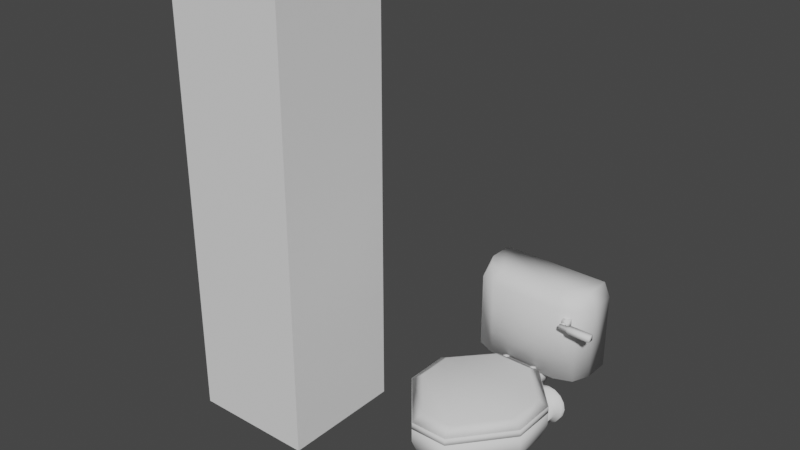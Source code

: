 # Source: toilet.blend  (saved by Blender 3.2.14; exported with 4.5.12 LTS)
import bpy
from mathutils import Matrix  # noqa: F401  (used for matrix-valued properties, if any)

bpy.ops.wm.read_factory_settings(use_empty=True)
scene = bpy.context.scene
scene.name = 'Scene'

# ---- collections
col_collection = bpy.data.collections.new('Collection'); scene.collection.children.link(col_collection)

# ---- world
world_world = bpy.data.worlds.new('World'); scene.world = world_world
world_world.use_nodes = True; world_world.node_tree.nodes.clear()
_N = world_world.node_tree.nodes; _L = world_world.node_tree.links
n0 = _N.new('ShaderNodeOutputWorld'); n0.name = 'World Output'; n0.location = (300, 300)
n1 = _N.new('ShaderNodeBackground'); n1.name = 'Background'; n1.location = (10, 300)
n1.inputs[0].default_value = (0.05088, 0.05088, 0.05088, 1.0)
_L.new(n1.outputs[0], n0.inputs[0])
n0.is_active_output = True
world_world.color = (0.05088, 0.05088, 0.05088)
world_world.use_sun_shadow = False
world_world.sun_shadow_jitter_overblur = 0.0

# ---- meshes
me_cube_001 = bpy.data.meshes.new('Cube.001')
me_cube_001.from_pydata([(-0.6876, -1.081, 0.003187), (-0.6876, 1.081, 0.003187), (0.6876, -1.081, 0.003187), (0.6876, 1.081, 0.003187), (-0.4906, -0.7715, 0.4433), (-0.4906, 0.7715, 0.4433), (0.4906, 0.7715, 0.4433), (0.4906, -0.7715, 0.4433), (-0.1523, -0.7895, 1.215), (-0.6924, -0.2014, 1.215), (-0.3948, -0.6208, 0.8412), (-0.6924, 0.2492, 1.215), (-0.1523, 0.6869, 1.215), (-0.3948, 0.6208, 0.8412), (0.6924, -0.2014, 1.215), (0.1523, -0.7895, 1.215), (0.3948, -0.6208, 0.8412), (0.1523, 0.6869, 1.215), (0.6924, 0.2492, 1.215), (0.3948, 0.6208, 0.8412), (-0.294, -1.213, 1.345), (-0.9912, -0.3597, 1.345), (-0.9912, 0.3597, 1.345), (-0.294, 1.044, 1.345), (0.9912, -0.3597, 1.345), (0.294, -1.213, 1.345), (0.294, 1.044, 1.345), (0.9912, 0.3597, 1.345), (-0.1919, -0.9974, 1.48), (-0.7759, -0.2829, 1.48), (-0.7759, 0.2829, 1.48), (-0.1919, 0.8285, 1.48), (0.7759, -0.2829, 1.48), (0.1919, -0.9974, 1.48), (0.1919, 0.8285, 1.48), (0.7759, 0.2829, 1.48), (-0.3658, -1.499, 1.723), (-1.233, -0.4373, 1.723), (-1.233, 0.4579, 1.723), (-0.3658, 1.309, 1.723), (1.233, -0.4373, 1.723), (0.3658, -1.499, 1.723), (0.3658, 1.309, 1.723), (1.233, 0.4579, 1.723), (-0.2388, -1.231, 1.723), (-0.9654, -0.3417, 1.723), (-0.9654, 0.3624, 1.723), (-0.2388, 1.041, 1.723), (0.9654, -0.3417, 1.723), (0.2388, -1.231, 1.723), (0.2388, 1.041, 1.723), (0.9654, 0.3624, 1.723), (-0.404, -1.65, 2.085), (-1.362, -0.4778, 2.085), (-1.362, 0.5108, 2.085), (-0.5082, 1.451, 2.085), (1.362, -0.4778, 2.085), (0.404, -1.65, 2.085), (0.5082, 1.451, 2.085), (1.362, 0.5108, 2.085), (-0.2637, -1.354, 2.085), (-1.066, -0.3723, 2.085), (-1.066, 0.4053, 2.085), (-0.2637, 1.155, 2.085), (1.066, -0.3723, 2.085), (0.2637, -1.354, 2.085), (0.2637, 1.155, 2.085), (1.066, 0.4053, 2.085), (-0.404, -1.65, 2.382), (-1.362, -0.4778, 2.382), (-1.362, 0.5108, 2.382), (-0.5082, 1.451, 2.382), (1.362, -0.4778, 2.382), (0.404, -1.65, 2.382), (0.5082, 1.451, 2.382), (1.362, 0.5108, 2.382), (-0.2805, -1.434, 2.382), (-1.134, -0.3896, 2.382), (-1.134, 0.4374, 2.382), (-0.2805, 1.235, 2.382), (1.134, -0.3896, 2.382), (0.2805, -1.434, 2.382), (0.2805, 1.235, 2.382), (1.134, 0.4374, 2.382), (0.5082, 1.716, 2.085), (-0.5082, 1.716, 2.085), (0.5082, 1.716, 2.382), (-0.5082, 1.716, 2.382), (0.404, 2.131, 2.085), (-0.404, 2.131, 2.085), (0.404, 2.131, 2.382), (-0.404, 2.131, 2.382), (-0.2192, -1.142, 2.11), (-0.8863, -0.3262, 2.11), (-0.8863, 0.3201, 2.11), (-0.2192, 0.9432, 2.11), (0.8863, -0.3262, 2.11), (0.2192, -1.142, 2.11), (0.2192, 0.9432, 2.11), (0.8863, 0.3201, 2.11), (0.2192, 0.9432, 2.357), (0.8863, 0.3201, 2.357), (0.8863, -0.3262, 2.357), (0.2192, -1.142, 2.357), (-0.2192, -1.142, 2.357), (-0.8863, -0.3262, 2.357), (-0.8863, 0.3201, 2.357), (-0.2192, 0.9432, 2.357)], [], [(18, 17, 12, 11, 9, 8, 15, 14), (19, 27, 24, 16), (10, 21, 22, 13), (1, 3, 2, 0), (13, 23, 26, 19), (2, 7, 4, 0), (3, 6, 7, 2), (1, 5, 6, 3), (0, 4, 5, 1), (20, 21, 10), (22, 23, 13), (24, 25, 16), (26, 27, 19), (16, 25, 20, 10), (7, 16, 10, 4), (4, 10, 13, 5), (5, 13, 19, 6), (6, 19, 16, 7), (32, 33, 49, 48), (26, 23, 39, 42), (30, 31, 47, 46), (27, 26, 42, 43), (24, 27, 43, 40), (28, 29, 45, 44), (31, 34, 50, 47), (21, 20, 36, 37), (8, 9, 29, 28), (11, 12, 31, 30), (14, 15, 33, 32), (17, 18, 35, 34), (15, 8, 28, 33), (9, 11, 30, 29), (18, 14, 32, 35), (12, 17, 34, 31), (37, 36, 52, 53), (42, 39, 55, 58), (51, 48, 64, 67), (40, 43, 59, 56), (45, 46, 62, 61), (38, 37, 53, 54), (49, 44, 60, 65), (36, 41, 57, 52), (23, 22, 38, 39), (34, 35, 51, 50), (20, 25, 41, 36), (33, 28, 44, 49), (29, 30, 46, 45), (25, 24, 40, 41), (22, 21, 37, 38), (35, 32, 48, 51), (77, 76, 104, 105), (54, 53, 69, 70), (64, 65, 97, 96), (52, 57, 73, 68), (82, 79, 107, 100), (59, 58, 74, 75), (62, 63, 95, 94), (57, 56, 72, 73), (47, 50, 66, 63), (44, 45, 61, 60), (39, 38, 54, 55), (46, 47, 63, 62), (41, 40, 56, 57), (48, 49, 65, 64), (43, 42, 58, 59), (50, 51, 67, 66), (76, 77, 69, 68), (78, 79, 71, 70), (80, 81, 73, 72), (82, 83, 75, 74), (81, 76, 68, 73), (77, 78, 70, 69), (83, 80, 72, 75), (79, 82, 74, 71), (56, 59, 75, 72), (80, 83, 101, 102), (71, 74, 86, 87), (53, 52, 68, 69), (60, 61, 93, 92), (78, 77, 105, 106), (55, 54, 70, 71), (63, 66, 98, 95), (87, 86, 90, 91), (58, 55, 85, 84), (55, 71, 87, 85), (74, 58, 84, 86), (88, 89, 91, 90), (84, 85, 89, 88), (85, 87, 91, 89), (86, 84, 88, 90), (93, 94, 106, 105), (97, 92, 104, 103), (98, 99, 101, 100), (96, 97, 103, 102), (99, 96, 102, 101), (95, 98, 100, 107), (92, 93, 105, 104), (94, 95, 107, 106), (66, 67, 99, 98), (79, 78, 106, 107), (65, 60, 92, 97), (81, 80, 102, 103), (61, 62, 94, 93), (83, 82, 100, 101), (67, 64, 96, 99), (76, 81, 103, 104)])
me_cube_001.polygons.foreach_set('use_smooth', [True] * 106)
_uv = me_cube_001.uv_layers.new(name='UVMap')
_uv.uv.foreach_set('vector', [0.6627, 0.5989, 0.7308, 0.5308, 0.7692, 0.5308, 0.8373, 0.5989, 0.8373, 0.6511, 0.7692, 0.7192, 0.7308, 0.7192, 0.6627, 0.6511, 0.5465, 0.5, 0.625, 0.5879, 0.625, 0.6621, 0.5465, 0.75, 0.5465, 0.0, 0.625, 0.08792, 0.625, 0.1621, 0.5465, 0.25, 0.125, 0.5, 0.375, 0.5, 0.375, 0.75, 0.125, 0.75, 0.5465, 0.25, 0.625, 0.3379, 0.625, 0.4121, 0.5465, 0.5, 0.375, 0.75, 0.5, 0.75, 0.5, 1.0, 0.375, 1.0, 0.375, 0.5, 0.5, 0.5, 0.5, 0.75, 0.375, 0.75, 0.375, 0.25, 0.5, 0.25, 0.5, 0.5, 0.375, 0.5, 0.375, 0.0, 0.5, 0.0, 0.5, 0.25, 0.375, 0.25, 0.625, 0.9121, 0.875, 0.6621, 0.5465, 0.0, 0.625, 0.1621, 0.7871, 0.5, 0.5465, 0.25, 0.625, 0.6621, 0.7129, 0.75, 0.5465, 0.75, 0.625, 0.4121, 0.625, 0.5879, 0.5465, 0.5, 0.5465, 0.75, 0.625, 0.8379, 0.625, 0.9121, 0.5465, 1.0, 0.5, 0.75, 0.5465, 0.75, 0.5465, 1.0, 0.5, 1.0, 0.5, 0.0, 0.5465, 0.0, 0.5465, 0.25, 0.5, 0.25, 0.5, 0.25, 0.5465, 0.25, 0.5465, 0.5, 0.5, 0.5, 0.5, 0.5, 0.5465, 0.5, 0.5465, 0.75, 0.5, 0.75, 0.6522, 0.6542, 0.7258, 0.7278, 0.7258, 0.7278, 0.6522, 0.6542, 0.625, 0.4121, 0.625, 0.3379, 0.625, 0.3379, 0.625, 0.4121, 0.8478, 0.5958, 0.7742, 0.5222, 0.7742, 0.5222, 0.8478, 0.5958, 0.625, 0.5879, 0.625, 0.4121, 0.625, 0.4121, 0.625, 0.5879, 0.625, 0.6621, 0.625, 0.5879, 0.625, 0.5879, 0.625, 0.6621, 0.7742, 0.7278, 0.8478, 0.6542, 0.8478, 0.6542, 0.7742, 0.7278, 0.7742, 0.5222, 0.7258, 0.5222, 0.7258, 0.5222, 0.7742, 0.5222, 0.875, 0.6621, 0.625, 0.9121, 0.625, 0.9121, 0.875, 0.6621, 0.7692, 0.7192, 0.8373, 0.6511, 0.8478, 0.6542, 0.7742, 0.7278, 0.8373, 0.5989, 0.7692, 0.5308, 0.7742, 0.5222, 0.8478, 0.5958, 0.6627, 0.6511, 0.7308, 0.7192, 0.7258, 0.7278, 0.6522, 0.6542, 0.7308, 0.5308, 0.6627, 0.5989, 0.6522, 0.5958, 0.7258, 0.5222, 0.7308, 0.7192, 0.7692, 0.7192, 0.7742, 0.7278, 0.7258, 0.7278, 0.8373, 0.6511, 0.8373, 0.5989, 0.8478, 0.5958, 0.8478, 0.6542, 0.6627, 0.5989, 0.6627, 0.6511, 0.6522, 0.6542, 0.6522, 0.5958, 0.7692, 0.5308, 0.7308, 0.5308, 0.7258, 0.5222, 0.7742, 0.5222, 0.875, 0.6621, 0.625, 0.9121, 0.625, 0.9121, 0.875, 0.6621, 0.625, 0.4121, 0.625, 0.3379, 0.625, 0.3379, 0.625, 0.4121, 0.6522, 0.5958, 0.6522, 0.6542, 0.6522, 0.6542, 0.6522, 0.5958, 0.625, 0.6621, 0.625, 0.5879, 0.625, 0.5879, 0.625, 0.6621, 0.8478, 0.6542, 0.8478, 0.5958, 0.8478, 0.5958, 0.8478, 0.6542, 0.625, 0.1621, 0.625, 0.08792, 0.625, 0.08792, 0.625, 0.1621, 0.7258, 0.7278, 0.7742, 0.7278, 0.7742, 0.7278, 0.7258, 0.7278, 0.625, 0.9121, 0.625, 0.8379, 0.625, 0.8379, 0.625, 0.9121, 0.7871, 0.5, 0.625, 0.1621, 0.625, 0.1621, 0.7871, 0.5, 0.7258, 0.5222, 0.6522, 0.5958, 0.6522, 0.5958, 0.7258, 0.5222, 0.625, 0.9121, 0.625, 0.8379, 0.625, 0.8379, 0.625, 0.9121, 0.7258, 0.7278, 0.7742, 0.7278, 0.7742, 0.7278, 0.7258, 0.7278, 0.8478, 0.6542, 0.8478, 0.5958, 0.8478, 0.5958, 0.8478, 0.6542, 0.7129, 0.75, 0.625, 0.6621, 0.625, 0.6621, 0.7129, 0.75, 0.625, 0.1621, 0.625, 0.08792, 0.625, 0.08792, 0.625, 0.1621, 0.6522, 0.5958, 0.6522, 0.6542, 0.6522, 0.6542, 0.6522, 0.5958, 0.8478, 0.6542, 0.7742, 0.7278, 0.7742, 0.7278, 0.8478, 0.6542, 0.625, 0.1621, 0.625, 0.08792, 0.625, 0.08792, 0.625, 0.1621, 0.6522, 0.6542, 0.7258, 0.7278, 0.7258, 0.7278, 0.6522, 0.6542, 0.625, 0.9121, 0.625, 0.8379, 0.625, 0.8379, 0.625, 0.9121, 0.7258, 0.5222, 0.7742, 0.5222, 0.7742, 0.5222, 0.7258, 0.5222, 0.625, 0.5879, 0.625, 0.4121, 0.625, 0.4121, 0.625, 0.5879, 0.8478, 0.5958, 0.7742, 0.5222, 0.7742, 0.5222, 0.8478, 0.5958, 0.7129, 0.75, 0.625, 0.6621, 0.625, 0.6621, 0.7129, 0.75, 0.7742, 0.5222, 0.7258, 0.5222, 0.7258, 0.5222, 0.7742, 0.5222, 0.7742, 0.7278, 0.8478, 0.6542, 0.8478, 0.6542, 0.7742, 0.7278, 0.7871, 0.5, 0.625, 0.1621, 0.625, 0.1621, 0.7871, 0.5, 0.8478, 0.5958, 0.7742, 0.5222, 0.7742, 0.5222, 0.8478, 0.5958, 0.7129, 0.75, 0.625, 0.6621, 0.625, 0.6621, 0.7129, 0.75, 0.6522, 0.6542, 0.7258, 0.7278, 0.7258, 0.7278, 0.6522, 0.6542, 0.625, 0.5879, 0.625, 0.4121, 0.625, 0.4121, 0.625, 0.5879, 0.7258, 0.5222, 0.6522, 0.5958, 0.6522, 0.5958, 0.7258, 0.5222, 0.7742, 0.7278, 0.8478, 0.6542, 0.875, 0.6621, 0.7871, 0.75, 0.8478, 0.5958, 0.7742, 0.5222, 0.7871, 0.5, 0.875, 0.5879, 0.6522, 0.6542, 0.7258, 0.7278, 0.7129, 0.75, 0.625, 0.6621, 0.7258, 0.5222, 0.6522, 0.5958, 0.625, 0.5879, 0.7129, 0.5, 0.7258, 0.7278, 0.7742, 0.7278, 0.7871, 0.75, 0.7129, 0.75, 0.8478, 0.6542, 0.8478, 0.5958, 0.875, 0.5879, 0.875, 0.6621, 0.6522, 0.5958, 0.6522, 0.6542, 0.625, 0.6621, 0.625, 0.5879, 0.7742, 0.5222, 0.7258, 0.5222, 0.7129, 0.5, 0.7871, 0.5, 0.625, 0.6621, 0.625, 0.5879, 0.625, 0.5879, 0.625, 0.6621, 0.6522, 0.6542, 0.6522, 0.5958, 0.6522, 0.5958, 0.6522, 0.6542, 0.7871, 0.5, 0.7129, 0.5, 0.7129, 0.5, 0.7871, 0.5, 0.875, 0.6621, 0.625, 0.9121, 0.625, 0.9121, 0.875, 0.6621, 0.7742, 0.7278, 0.8478, 0.6542, 0.8478, 0.6542, 0.7742, 0.7278, 0.8478, 0.5958, 0.8478, 0.6542, 0.8478, 0.6542, 0.8478, 0.5958, 0.7871, 0.5, 0.625, 0.1621, 0.625, 0.1621, 0.7871, 0.5, 0.7742, 0.5222, 0.7258, 0.5222, 0.7258, 0.5222, 0.7742, 0.5222, 0.7871, 0.5, 0.7129, 0.5, 0.7129, 0.5, 0.7871, 0.5, 0.625, 0.4121, 0.625, 0.3379, 0.625, 0.3379, 0.625, 0.4121, 0.7871, 0.5, 0.7871, 0.5, 0.7871, 0.5, 0.7871, 0.5, 0.625, 0.4121, 0.625, 0.4121, 0.625, 0.4121, 0.625, 0.4121, 0.625, 0.4121, 0.625, 0.3379, 0.625, 0.3379, 0.625, 0.4121, 0.625, 0.4121, 0.625, 0.3379, 0.625, 0.3379, 0.625, 0.4121, 0.7871, 0.5, 0.7871, 0.5, 0.7871, 0.5, 0.7871, 0.5, 0.625, 0.4121, 0.625, 0.4121, 0.625, 0.4121, 0.625, 0.4121, 0.8478, 0.6542, 0.8478, 0.5958, 0.8478, 0.5958, 0.8478, 0.6542, 0.7258, 0.7278, 0.7742, 0.7278, 0.7742, 0.7278, 0.7258, 0.7278, 0.7258, 0.5222, 0.6522, 0.5958, 0.6522, 0.5958, 0.7258, 0.5222, 0.6522, 0.6542, 0.7258, 0.7278, 0.7258, 0.7278, 0.6522, 0.6542, 0.6522, 0.5958, 0.6522, 0.6542, 0.6522, 0.6542, 0.6522, 0.5958, 0.7742, 0.5222, 0.7258, 0.5222, 0.7258, 0.5222, 0.7742, 0.5222, 0.7742, 0.7278, 0.8478, 0.6542, 0.8478, 0.6542, 0.7742, 0.7278, 0.8478, 0.5958, 0.7742, 0.5222, 0.7742, 0.5222, 0.8478, 0.5958, 0.7258, 0.5222, 0.6522, 0.5958, 0.6522, 0.5958, 0.7258, 0.5222, 0.7742, 0.5222, 0.8478, 0.5958, 0.8478, 0.5958, 0.7742, 0.5222, 0.7258, 0.7278, 0.7742, 0.7278, 0.7742, 0.7278, 0.7258, 0.7278, 0.7258, 0.7278, 0.6522, 0.6542, 0.6522, 0.6542, 0.7258, 0.7278, 0.8478, 0.6542, 0.8478, 0.5958, 0.8478, 0.5958, 0.8478, 0.6542, 0.6522, 0.5958, 0.7258, 0.5222, 0.7258, 0.5222, 0.6522, 0.5958, 0.6522, 0.5958, 0.6522, 0.6542, 0.6522, 0.6542, 0.6522, 0.5958, 0.7742, 0.7278, 0.7258, 0.7278, 0.7258, 0.7278, 0.7742, 0.7278])
me_cube_001.update()
me_cylinder = bpy.data.meshes.new('Cylinder')
me_cylinder.from_pydata([(1.587e-17, 2.759, 1.188), (1.571e-16, 0.454, 1.065), (0.1725, 2.759, 1.153), (0.1254, 0.454, 1.04), (0.3187, 2.759, 1.056), (0.2318, 0.454, 0.9688), (0.4164, 2.759, 0.9095), (0.3028, 0.454, 0.8624), (0.4507, 2.759, 0.737), (0.3278, 0.454, 0.737), (0.4164, 2.759, 0.5645), (0.3028, 0.454, 0.6116), (0.3187, 2.759, 0.4183), (0.2318, 0.454, 0.5052), (0.1725, 2.759, 0.3206), (0.1254, 0.454, 0.4342), (-3.94e-08, 2.759, 0.2863), (-2.865e-08, 0.454, 0.4092), (-0.1725, 2.759, 0.3206), (-0.1254, 0.454, 0.4342), (-0.3187, 2.759, 0.4183), (-0.2318, 0.454, 0.5052), (-0.4164, 2.759, 0.5645), (-0.3028, 0.454, 0.6116), (-0.4507, 2.759, 0.737), (-0.3278, 0.454, 0.737), (-0.4164, 2.759, 0.9095), (-0.3028, 0.454, 0.8624), (-0.3187, 2.759, 1.056), (-0.2318, 0.454, 0.9688), (-0.1725, 2.759, 1.153), (-0.1254, 0.454, 1.04), (3.314e-17, 2.563, 1.065), (0.1254, 2.563, 1.04), (0.2318, 2.563, 0.9688), (0.3028, 2.563, 0.8624), (0.3278, 2.563, 0.737), (0.3028, 2.563, 0.6116), (0.2318, 2.563, 0.5052), (0.1254, 2.563, 0.4342), (-2.865e-08, 2.563, 0.4092), (-0.1254, 2.563, 0.4342), (-0.2318, 2.563, 0.5052), (-0.3028, 2.563, 0.6116), (-0.3278, 2.563, 0.737), (-0.3028, 2.563, 0.8624), (-0.2318, 2.563, 0.9688), (-0.1254, 2.563, 1.04), (0.1725, 2.636, 1.153), (0.3187, 2.636, 1.056), (0.4164, 2.636, 0.9095), (0.4507, 2.636, 0.737), (0.4164, 2.636, 0.5645), (0.3187, 2.636, 0.4183), (0.1725, 2.636, 0.3206), (-3.94e-08, 2.636, 0.2863), (-0.1725, 2.636, 0.3206), (-0.3187, 2.636, 0.4183), (-0.4164, 2.636, 0.5645), (-0.4507, 2.636, 0.737), (-0.4164, 2.636, 0.9095), (-0.3187, 2.636, 1.056), (-0.1725, 2.636, 1.153), (3.072e-17, 2.636, 1.188)], [], [(32, 1, 3, 33), (33, 3, 5, 34), (34, 5, 7, 35), (35, 7, 9, 36), (36, 9, 11, 37), (37, 11, 13, 38), (38, 13, 15, 39), (39, 15, 17, 40), (40, 17, 19, 41), (41, 19, 21, 42), (42, 21, 23, 43), (43, 23, 25, 44), (44, 25, 27, 45), (45, 27, 29, 46), (3, 1, 31, 29, 27, 25, 23, 21, 19, 17, 15, 13, 11, 9, 7, 5), (46, 29, 31, 47), (47, 31, 1, 32), (62, 47, 32, 63), (61, 46, 47, 62), (60, 45, 46, 61), (59, 44, 45, 60), (58, 43, 44, 59), (57, 42, 43, 58), (56, 41, 42, 57), (55, 40, 41, 56), (54, 39, 40, 55), (53, 38, 39, 54), (52, 37, 38, 53), (51, 36, 37, 52), (50, 35, 36, 51), (49, 34, 35, 50), (48, 33, 34, 49), (63, 32, 33, 48), (0, 63, 48, 2), (2, 48, 49, 4), (4, 49, 50, 6), (6, 50, 51, 8), (8, 51, 52, 10), (10, 52, 53, 12), (12, 53, 54, 14), (14, 54, 55, 16), (16, 55, 56, 18), (18, 56, 57, 20), (20, 57, 58, 22), (22, 58, 59, 24), (24, 59, 60, 26), (26, 60, 61, 28), (28, 61, 62, 30), (30, 62, 63, 0)])
me_cylinder.polygons.foreach_set('use_smooth', [True] * 49)
_uv = me_cylinder.uv_layers.new(name='UVMap')
_uv.uv.foreach_set('vector', [1.0, 0.5742, 1.0, 1.0, 0.9375, 1.0, 0.9375, 0.5742, 0.9375, 0.5742, 0.9375, 1.0, 0.875, 1.0, 0.875, 0.5742, 0.875, 0.5742, 0.875, 1.0, 0.8125, 1.0, 0.8125, 0.5742, 0.8125, 0.5742, 0.8125, 1.0, 0.75, 1.0, 0.75, 0.5742, 0.75, 0.5742, 0.75, 1.0, 0.6875, 1.0, 0.6875, 0.5742, 0.6875, 0.5742, 0.6875, 1.0, 0.625, 1.0, 0.625, 0.5742, 0.625, 0.5742, 0.625, 1.0, 0.5625, 1.0, 0.5625, 0.5742, 0.5625, 0.5742, 0.5625, 1.0, 0.5, 1.0, 0.5, 0.5742, 0.5, 0.5742, 0.5, 1.0, 0.4375, 1.0, 0.4375, 0.5742, 0.4375, 0.5742, 0.4375, 1.0, 0.375, 1.0, 0.375, 0.5742, 0.375, 0.5742, 0.375, 1.0, 0.3125, 1.0, 0.3125, 0.5742, 0.3125, 0.5742, 0.3125, 1.0, 0.25, 1.0, 0.25, 0.5742, 0.25, 0.5742, 0.25, 1.0, 0.1875, 1.0, 0.1875, 0.5742, 0.1875, 0.5742, 0.1875, 1.0, 0.125, 1.0, 0.125, 0.5742, 0.3418, 0.4717, 0.25, 0.49, 0.1582, 0.4717, 0.08029, 0.4197, 0.02827, 0.3418, 0.01, 0.25, 0.02827, 0.1582, 0.08029, 0.08029, 0.1582, 0.02827, 0.25, 0.01, 0.3418, 0.02827, 0.4197, 0.08029, 0.4717, 0.1582, 0.49, 0.25, 0.4717, 0.3418, 0.4197, 0.4197, 0.125, 0.5742, 0.125, 1.0, 0.0625, 1.0, 0.0625, 0.5742, 0.0625, 0.5742, 0.0625, 1.0, 0.0, 1.0, 0.0, 0.5742, 0.0625, 0.5371, 0.0625, 0.5742, 0.0, 0.5742, 0.0, 0.5371, 0.125, 0.5371, 0.125, 0.5742, 0.0625, 0.5742, 0.0625, 0.5371, 0.1875, 0.5371, 0.1875, 0.5742, 0.125, 0.5742, 0.125, 0.5371, 0.25, 0.5371, 0.25, 0.5742, 0.1875, 0.5742, 0.1875, 0.5371, 0.3125, 0.5371, 0.3125, 0.5742, 0.25, 0.5742, 0.25, 0.5371, 0.375, 0.5371, 0.375, 0.5742, 0.3125, 0.5742, 0.3125, 0.5371, 0.4375, 0.5371, 0.4375, 0.5742, 0.375, 0.5742, 0.375, 0.5371, 0.5, 0.5371, 0.5, 0.5742, 0.4375, 0.5742, 0.4375, 0.5371, 0.5625, 0.5371, 0.5625, 0.5742, 0.5, 0.5742, 0.5, 0.5371, 0.625, 0.5371, 0.625, 0.5742, 0.5625, 0.5742, 0.5625, 0.5371, 0.6875, 0.5371, 0.6875, 0.5742, 0.625, 0.5742, 0.625, 0.5371, 0.75, 0.5371, 0.75, 0.5742, 0.6875, 0.5742, 0.6875, 0.5371, 0.8125, 0.5371, 0.8125, 0.5742, 0.75, 0.5742, 0.75, 0.5371, 0.875, 0.5371, 0.875, 0.5742, 0.8125, 0.5742, 0.8125, 0.5371, 0.9375, 0.5371, 0.9375, 0.5742, 0.875, 0.5742, 0.875, 0.5371, 1.0, 0.5371, 1.0, 0.5742, 0.9375, 0.5742, 0.9375, 0.5371, 1.0, 0.5, 1.0, 0.5371, 0.9375, 0.5371, 0.9375, 0.5, 0.9375, 0.5, 0.9375, 0.5371, 0.875, 0.5371, 0.875, 0.5, 0.875, 0.5, 0.875, 0.5371, 0.8125, 0.5371, 0.8125, 0.5, 0.8125, 0.5, 0.8125, 0.5371, 0.75, 0.5371, 0.75, 0.5, 0.75, 0.5, 0.75, 0.5371, 0.6875, 0.5371, 0.6875, 0.5, 0.6875, 0.5, 0.6875, 0.5371, 0.625, 0.5371, 0.625, 0.5, 0.625, 0.5, 0.625, 0.5371, 0.5625, 0.5371, 0.5625, 0.5, 0.5625, 0.5, 0.5625, 0.5371, 0.5, 0.5371, 0.5, 0.5, 0.5, 0.5, 0.5, 0.5371, 0.4375, 0.5371, 0.4375, 0.5, 0.4375, 0.5, 0.4375, 0.5371, 0.375, 0.5371, 0.375, 0.5, 0.375, 0.5, 0.375, 0.5371, 0.3125, 0.5371, 0.3125, 0.5, 0.3125, 0.5, 0.3125, 0.5371, 0.25, 0.5371, 0.25, 0.5, 0.25, 0.5, 0.25, 0.5371, 0.1875, 0.5371, 0.1875, 0.5, 0.1875, 0.5, 0.1875, 0.5371, 0.125, 0.5371, 0.125, 0.5, 0.125, 0.5, 0.125, 0.5371, 0.0625, 0.5371, 0.0625, 0.5, 0.0625, 0.5, 0.0625, 0.5371, 0.0, 0.5371, 0.0, 0.5])
me_cylinder.update()
me_cube_002 = bpy.data.meshes.new('Cube.002')
me_cube_002.from_pydata([(-1.34, 0.1212, -1.0), (-1.209, 0.1085, 0.9858), (1.34, 0.1212, -1.0), (1.209, 0.1085, 0.9858), (-0.791, -1.0, -1.0), (-1.34, -0.4513, -1.0), (-1.179, -0.8393, -1.0), (-1.209, -0.4505, 0.9858), (-0.7139, -0.8208, 0.9858), (-1.064, -0.7123, 0.9858), (1.34, -0.4513, -1.0), (0.791, -1.0, -1.0), (1.179, -0.8393, -1.0), (0.7139, -0.8208, 0.9858), (1.209, -0.4505, 0.9858), (1.064, -0.7123, 0.9858), (-1.34, 0.1212, 0.6697), (1.34, 0.1212, 0.6697), (-0.791, -1.0, 0.6697), (-1.179, -0.8393, 0.6697), (-1.34, -0.4513, 0.6697), (0.791, -1.0, 0.6697), (1.179, -0.8393, 0.6697), (1.34, -0.4513, 0.6697)], [], [(21, 13, 8, 18), (16, 1, 3, 17), (13, 15, 14), (20, 7, 1, 16), (17, 3, 14, 23), (18, 8, 9, 19), (19, 9, 7, 20), (21, 11, 12, 22), (22, 12, 10, 23), (4, 6, 5), (15, 22, 23, 14), (13, 21, 22, 15), (6, 19, 20, 5), (4, 18, 19, 6), (2, 17, 23, 10), (5, 20, 16, 0), (0, 16, 17, 2), (11, 21, 18, 4), (14, 3, 13), (3, 1, 13), (1, 7, 8), (7, 9, 8), (8, 13, 1), (5, 0, 4), (0, 2, 4), (2, 10, 11), (10, 12, 11), (11, 4, 2)])
me_cube_002.polygons.foreach_set('use_smooth', [True] * 28)
_uv = me_cube_002.uv_layers.new(name='UVMap')
_uv.uv.foreach_set('vector', [0.5837, 0.8012, 0.625, 0.8012, 0.625, 0.9488, 0.5837, 0.9488, 0.5837, 0.25, 0.625, 0.25, 0.625, 0.5, 0.5837, 0.5, 0.6762, 0.75, 0.64, 0.7116, 0.625, 0.619, 0.5837, 0.131, 0.625, 0.131, 0.625, 0.25, 0.5837, 0.25, 0.5837, 0.5, 0.625, 0.5, 0.625, 0.619, 0.5837, 0.619, 0.5837, 0.9488, 0.625, 0.9488, 0.625, 1.0, 0.5837, 1.0, 0.5837, 0.0, 0.625, 0.0, 0.625, 0.131, 0.5837, 0.131, 0.5837, 0.8012, 0.375, 0.8012, 0.375, 0.75, 0.5837, 0.75, 0.5837, 0.75, 0.375, 0.75, 0.375, 0.619, 0.5837, 0.619, 0.1762, 0.75, 0.14, 0.7116, 0.125, 0.619, 0.625, 0.75, 0.5837, 0.75, 0.5837, 0.619, 0.625, 0.619, 0.625, 0.8012, 0.5837, 0.8012, 0.5837, 0.75, 0.625, 0.75, 0.375, 0.0, 0.5837, 0.0, 0.5837, 0.131, 0.375, 0.131, 0.375, 0.9488, 0.5837, 0.9488, 0.5837, 1.0, 0.375, 1.0, 0.375, 0.5, 0.5837, 0.5, 0.5837, 0.619, 0.375, 0.619, 0.375, 0.131, 0.5837, 0.131, 0.5837, 0.25, 0.375, 0.25, 0.375, 0.25, 0.5837, 0.25, 0.5837, 0.5, 0.375, 0.5, 0.375, 0.8012, 0.5837, 0.8012, 0.5837, 0.9488, 0.375, 0.9488, 0.625, 0.619, 0.625, 0.5, 0.6762, 0.75, 0.625, 0.5, 0.875, 0.5, 0.6762, 0.75, 0.875, 0.5, 0.875, 0.619, 0.8238, 0.75, 0.875, 0.619, 0.86, 0.7116, 0.8238, 0.75, 0.8238, 0.75, 0.6762, 0.75, 0.875, 0.5, 0.125, 0.619, 0.125, 0.5, 0.1762, 0.75, 0.125, 0.5, 0.375, 0.5, 0.1762, 0.75, 0.375, 0.5, 0.375, 0.619, 0.3238, 0.75, 0.375, 0.619, 0.36, 0.7116, 0.3238, 0.75, 0.3238, 0.75, 0.1762, 0.75, 0.375, 0.5])
me_cube_002.update()
me_cube_004 = bpy.data.meshes.new('Cube.004')
me_cube_004.from_pydata([(-0.06954, -0.5225, -0.01078), (-0.2319, -0.3239, -0.01078), (-0.2319, -0.1564, -0.01078), (-0.08719, 0.002911, -0.01078), (0.2297, -0.3239, -0.01078), (0.06738, -0.5225, -0.01078), (0.08503, 0.002911, -0.01078), (0.2297, -0.1564, -0.01078), (-0.06954, -0.5225, 0.01573), (-0.2319, -0.3239, 0.01573), (-0.2319, -0.1564, 0.01573), (-0.08719, 0.002911, 0.01573), (0.2297, -0.3239, 0.01573), (0.06738, -0.5225, 0.01573), (0.08503, 0.002911, 0.01573), (0.2297, -0.1564, 0.01573), (-0.04861, -0.4859, 0.01573), (-0.1932, -0.309, 0.01573), (-0.1932, -0.1688, 0.01573), (-0.04861, -0.03372, 0.01573), (0.1911, -0.309, 0.01573), (0.04644, -0.4859, 0.01573), (0.04644, -0.03372, 0.01573), (0.1911, -0.1688, 0.01573), (-0.03823, -0.4365, -0.008545), (-0.1513, -0.2982, -0.008545), (-0.1513, -0.1887, -0.008545), (-0.03823, -0.08311, -0.008545), (0.1491, -0.2982, -0.008545), (0.03606, -0.4365, -0.008545), (0.03606, -0.08311, -0.008545), (0.1491, -0.1887, -0.008545), (0.03606, -0.08311, 0.01349), (0.1491, -0.1887, 0.01349), (0.1491, -0.2982, 0.01349), (0.03606, -0.4365, 0.01349), (-0.03823, -0.4365, 0.01349), (-0.1513, -0.2982, 0.01349), (-0.1513, -0.1887, 0.01349), (-0.03823, -0.08311, 0.01349)], [], [(17, 16, 36, 37), (2, 1, 9, 10), (0, 5, 13, 8), (22, 19, 39, 32), (7, 6, 14, 15), (5, 4, 12, 13), (16, 17, 9, 8), (18, 19, 11, 10), (20, 21, 13, 12), (22, 23, 15, 14), (21, 16, 8, 13), (17, 18, 10, 9), (23, 20, 12, 15), (19, 22, 14, 11), (4, 7, 15, 12), (20, 23, 33, 34), (1, 0, 8, 9), (18, 17, 37, 38), (3, 2, 10, 11), (25, 26, 38, 37), (29, 24, 36, 35), (30, 31, 33, 32), (28, 29, 35, 34), (31, 28, 34, 33), (27, 30, 32, 39), (24, 25, 37, 36), (26, 27, 39, 38), (19, 18, 38, 39), (21, 20, 34, 35), (23, 22, 32, 33), (16, 21, 35, 36), (14, 6, 3, 11), (0, 24, 29, 5), (1, 25, 24, 0), (2, 26, 25, 1), (3, 27, 26, 2), (27, 3, 6, 30), (7, 31, 30, 6), (7, 4, 28, 31), (5, 29, 28, 4)])
me_cube_004.polygons.foreach_set('use_smooth', [True] * 40)
_uv = me_cube_004.uv_layers.new(name='UVMap')
_uv.uv.foreach_set('vector', [0.8478, 0.6542, 0.7742, 0.7278, 0.7742, 0.7278, 0.8478, 0.6542, 0.625, 0.1621, 0.625, 0.08792, 0.625, 0.08792, 0.625, 0.1621, 0.625, 0.9121, 0.625, 0.8379, 0.625, 0.8379, 0.625, 0.9121, 0.7258, 0.5222, 0.7742, 0.5222, 0.7742, 0.5222, 0.7258, 0.5222, 0.625, 0.5879, 0.625, 0.4121, 0.625, 0.4121, 0.625, 0.5879, 0.7129, 0.75, 0.625, 0.6621, 0.625, 0.6621, 0.7129, 0.75, 0.7742, 0.7278, 0.8478, 0.6542, 0.875, 0.6621, 0.7871, 0.75, 0.8478, 0.5958, 0.7742, 0.5222, 0.7871, 0.5, 0.875, 0.5879, 0.6522, 0.6542, 0.7258, 0.7278, 0.7129, 0.75, 0.625, 0.6621, 0.7258, 0.5222, 0.6522, 0.5958, 0.625, 0.5879, 0.7129, 0.5, 0.7258, 0.7278, 0.7742, 0.7278, 0.7871, 0.75, 0.7129, 0.75, 0.8478, 0.6542, 0.8478, 0.5958, 0.875, 0.5879, 0.875, 0.6621, 0.6522, 0.5958, 0.6522, 0.6542, 0.625, 0.6621, 0.625, 0.5879, 0.7742, 0.5222, 0.7258, 0.5222, 0.7129, 0.5, 0.7871, 0.5, 0.625, 0.6621, 0.625, 0.5879, 0.625, 0.5879, 0.625, 0.6621, 0.6522, 0.6542, 0.6522, 0.5958, 0.6522, 0.5958, 0.6522, 0.6542, 0.875, 0.6621, 0.625, 0.9121, 0.625, 0.9121, 0.875, 0.6621, 0.8478, 0.5958, 0.8478, 0.6542, 0.8478, 0.6542, 0.8478, 0.5958, 0.7871, 0.5, 0.625, 0.1621, 0.625, 0.1621, 0.7871, 0.5, 0.8478, 0.6542, 0.8478, 0.5958, 0.8478, 0.5958, 0.8478, 0.6542, 0.7258, 0.7278, 0.7742, 0.7278, 0.7742, 0.7278, 0.7258, 0.7278, 0.7258, 0.5222, 0.6522, 0.5958, 0.6522, 0.5958, 0.7258, 0.5222, 0.6522, 0.6542, 0.7258, 0.7278, 0.7258, 0.7278, 0.6522, 0.6542, 0.6522, 0.5958, 0.6522, 0.6542, 0.6522, 0.6542, 0.6522, 0.5958, 0.7742, 0.5222, 0.7258, 0.5222, 0.7258, 0.5222, 0.7742, 0.5222, 0.7742, 0.7278, 0.8478, 0.6542, 0.8478, 0.6542, 0.7742, 0.7278, 0.8478, 0.5958, 0.7742, 0.5222, 0.7742, 0.5222, 0.8478, 0.5958, 0.7742, 0.5222, 0.8478, 0.5958, 0.8478, 0.5958, 0.7742, 0.5222, 0.7258, 0.7278, 0.6522, 0.6542, 0.6522, 0.6542, 0.7258, 0.7278, 0.6522, 0.5958, 0.7258, 0.5222, 0.7258, 0.5222, 0.6522, 0.5958, 0.7742, 0.7278, 0.7258, 0.7278, 0.7258, 0.7278, 0.7742, 0.7278, 0.7129, 0.5, 0.625, 0.4121, 0.7871, 0.5, 0.7871, 0.5, 0.625, 0.9121, 0.7742, 0.7278, 0.7258, 0.7278, 0.625, 0.8379, 0.875, 0.6621, 0.8478, 0.6542, 0.7742, 0.7278, 0.625, 0.9121, 0.625, 0.1621, 0.8478, 0.5958, 0.8478, 0.6542, 0.875, 0.6621, 0.7871, 0.5, 0.7742, 0.5222, 0.8478, 0.5958, 0.625, 0.1621, 0.7742, 0.5222, 0.7871, 0.5, 0.625, 0.4121, 0.7258, 0.5222, 0.625, 0.5879, 0.6522, 0.5958, 0.7258, 0.5222, 0.625, 0.4121, 0.625, 0.5879, 0.625, 0.6621, 0.6522, 0.6542, 0.6522, 0.5958, 0.625, 0.8379, 0.7258, 0.7278, 0.6522, 0.6542, 0.625, 0.6621])
me_cube_004.update()
me_cube_005 = bpy.data.meshes.new('Cube.005')
me_cube_005.from_pydata([(-0.05864, -0.01216, -0.01206), (-0.05864, -0.01216, 0.01244), (-0.05864, 0.01235, -0.01206), (-0.05864, 0.01235, 0.01244), (0.05648, -0.01216, -0.01206), (0.05648, -0.01216, 0.01244), (0.05648, 0.01235, -0.01206), (0.05648, 0.01235, 0.01244), (-0.06553, -0.00339, 0.02123), (-0.05012, -0.00339, 0.02123), (-0.06553, 0.01262, 0.01741), (-0.05012, 0.01262, 0.01741), (-0.06553, 0.02123, 0.00339), (-0.05012, 0.02123, 0.00339), (-0.06553, 0.01741, -0.01262), (-0.05012, 0.01741, -0.01262), (-0.06553, 0.00339, -0.02123), (-0.05012, 0.00339, -0.02123), (-0.06553, -0.01262, -0.01741), (-0.05012, -0.01262, -0.01741), (-0.06553, -0.02123, -0.00339), (-0.05012, -0.02123, -0.00339), (-0.06553, -0.01741, 0.01262), (-0.05012, -0.01741, 0.01262), (0.05012, -0.00339, 0.02123), (0.06553, -0.00339, 0.02123), (0.05012, 0.01262, 0.01741), (0.06553, 0.01262, 0.01741), (0.05012, 0.02123, 0.00339), (0.06553, 0.02123, 0.00339), (0.05012, 0.01741, -0.01262), (0.06553, 0.01741, -0.01262), (0.05012, 0.00339, -0.02123), (0.06553, 0.00339, -0.02123), (0.05012, -0.01262, -0.01741), (0.06553, -0.01262, -0.01741), (0.05012, -0.02123, -0.00339), (0.06553, -0.02123, -0.00339), (0.05012, -0.01741, 0.01262), (0.06553, -0.01741, 0.01262)], [], [(2, 3, 7, 6), (4, 5, 1, 0), (2, 6, 4, 0), (7, 3, 1, 5), (8, 9, 11, 10), (10, 11, 13, 12), (12, 13, 15, 14), (14, 15, 17, 16), (16, 17, 19, 18), (18, 19, 21, 20), (11, 9, 23, 21, 19, 17, 15, 13), (20, 21, 23, 22), (22, 23, 9, 8), (8, 10, 12, 14, 16, 18, 20, 22), (24, 25, 27, 26), (26, 27, 29, 28), (28, 29, 31, 30), (30, 31, 33, 32), (32, 33, 35, 34), (34, 35, 37, 36), (27, 25, 39, 37, 35, 33, 31, 29), (36, 37, 39, 38), (38, 39, 25, 24), (24, 26, 28, 30, 32, 34, 36, 38)])
me_cube_005.polygons.foreach_set('use_smooth', [True] * 24)
_uv = me_cube_005.uv_layers.new(name='UVMap')
_uv.uv.foreach_set('vector', [0.375, 0.25, 0.625, 0.25, 0.625, 0.5, 0.375, 0.5, 0.375, 0.75, 0.625, 0.75, 0.625, 1.0, 0.375, 1.0, 0.125, 0.5, 0.375, 0.5, 0.375, 0.75, 0.125, 0.75, 0.625, 0.5, 0.875, 0.5, 0.875, 0.75, 0.625, 0.75, 1.0, 0.5, 1.0, 1.0, 0.875, 1.0, 0.875, 0.5, 0.875, 0.5, 0.875, 1.0, 0.75, 1.0, 0.75, 0.5, 0.75, 0.5, 0.75, 1.0, 0.625, 1.0, 0.625, 0.5, 0.625, 0.5, 0.625, 1.0, 0.5, 1.0, 0.5, 0.5, 0.5, 0.5, 0.5, 1.0, 0.375, 1.0, 0.375, 0.5, 0.375, 0.5, 0.375, 1.0, 0.25, 1.0, 0.25, 0.5, 0.4197, 0.4197, 0.25, 0.49, 0.08029, 0.4197, 0.01, 0.25, 0.08029, 0.08029, 0.25, 0.01, 0.4197, 0.08029, 0.49, 0.25, 0.25, 0.5, 0.25, 1.0, 0.125, 1.0, 0.125, 0.5, 0.125, 0.5, 0.125, 1.0, 0.0, 1.0, 0.0, 0.5, 0.75, 0.49, 0.9197, 0.4197, 0.99, 0.25, 0.9197, 0.08029, 0.75, 0.01, 0.5803, 0.08029, 0.51, 0.25, 0.5803, 0.4197, 1.0, 0.5, 1.0, 1.0, 0.875, 1.0, 0.875, 0.5, 0.875, 0.5, 0.875, 1.0, 0.75, 1.0, 0.75, 0.5, 0.75, 0.5, 0.75, 1.0, 0.625, 1.0, 0.625, 0.5, 0.625, 0.5, 0.625, 1.0, 0.5, 1.0, 0.5, 0.5, 0.5, 0.5, 0.5, 1.0, 0.375, 1.0, 0.375, 0.5, 0.375, 0.5, 0.375, 1.0, 0.25, 1.0, 0.25, 0.5, 0.4197, 0.4197, 0.25, 0.49, 0.08029, 0.4197, 0.01, 0.25, 0.08029, 0.08029, 0.25, 0.01, 0.4197, 0.08029, 0.49, 0.25, 0.25, 0.5, 0.25, 1.0, 0.125, 1.0, 0.125, 0.5, 0.125, 0.5, 0.125, 1.0, 0.0, 1.0, 0.0, 0.5, 0.75, 0.49, 0.9197, 0.4197, 0.99, 0.25, 0.9197, 0.08029, 0.75, 0.01, 0.5803, 0.08029, 0.51, 0.25, 0.5803, 0.4197])
me_cube_005.update()
me_cube_006 = bpy.data.meshes.new('Cube.006')
me_cube_006.from_pydata([(-0.06954, -0.5225, 0.01471), (-0.2319, -0.3239, 0.01471), (-0.2319, -0.1564, 0.01471), (-0.08719, 0.002911, 0.01471), (0.2297, -0.3239, 0.01471), (0.06738, -0.5225, 0.01471), (0.08503, 0.002911, 0.01471), (0.2297, -0.1564, 0.01471), (-0.05824, -0.4792, 0.04122), (-0.1938, -0.3133, 0.04122), (-0.1938, -0.1735, 0.04122), (-0.07297, -0.04047, 0.04122), (0.1916, -0.3133, 0.04122), (0.05608, -0.4792, 0.04122), (0.07081, -0.04047, 0.04122), (0.1916, -0.1735, 0.04122), (-0.02088, -0.2468, 0.01471)], [], [(2, 1, 9, 10), (0, 5, 13, 8), (7, 6, 14, 15), (5, 4, 12, 13), (7, 4, 5, 16), (15, 14, 11, 10), (13, 12, 9, 8), (16, 5, 0, 1), (3, 16, 1, 2), (12, 15, 10, 9), (6, 7, 16, 3), (4, 7, 15, 12), (1, 0, 8, 9), (3, 2, 10, 11), (14, 6, 3, 11)])
me_cube_006.polygons.foreach_set('use_smooth', [True] * 15)
_uv = me_cube_006.uv_layers.new(name='UVMap')
_uv.uv.foreach_set('vector', [0.625, 0.1621, 0.625, 0.08792, 0.625, 0.08792, 0.625, 0.1621, 0.625, 0.9121, 0.625, 0.8379, 0.625, 0.8379, 0.625, 0.9121, 0.625, 0.5879, 0.625, 0.4121, 0.625, 0.4121, 0.625, 0.5879, 0.7129, 0.75, 0.625, 0.6621, 0.625, 0.6621, 0.7129, 0.75, 0.625, 0.5879, 0.625, 0.6621, 0.7129, 0.75, 0.75, 0.625, 0.625, 0.5879, 0.7129, 0.5, 0.7871, 0.5, 0.625, 0.1621, 0.625, 0.8379, 0.625, 0.6621, 0.875, 0.6621, 0.625, 0.9121, 0.728, 0.647, 0.625, 0.8379, 0.625, 0.9121, 0.875, 0.6621, 0.7871, 0.5, 0.6655, 0.5034, 0.625, 0.08792, 0.625, 0.1621, 0.625, 0.6621, 0.625, 0.5879, 0.625, 0.1621, 0.625, 0.08792, 0.625, 0.4121, 0.625, 0.5879, 0.6875, 0.4815, 0.7871, 0.5, 0.625, 0.6621, 0.625, 0.5879, 0.625, 0.5879, 0.625, 0.6621, 0.875, 0.6621, 0.625, 0.9121, 0.625, 0.9121, 0.875, 0.6621, 0.7871, 0.5, 0.625, 0.1621, 0.625, 0.1621, 0.7871, 0.5, 0.7129, 0.5, 0.625, 0.4121, 0.7871, 0.5, 0.7871, 0.5])
me_cube_006.update()
me_cube_007 = bpy.data.meshes.new('Cube.007')
me_cube_007.from_pydata([(-0.01092, -0.006816, -0.01092), (-0.01092, -0.006816, 0.01092), (-0.01476, 0.01476, -0.01476), (-0.01476, 0.01476, 0.01476), (0.01092, -0.006816, -0.01092), (0.01092, -0.006816, 0.01092), (0.01476, 0.01476, -0.01476), (0.01476, 0.01476, 0.01476), (-0.006532, -0.02427, -0.006532), (-0.006532, -0.02427, 0.006532), (-0.006532, -0.0003937, -0.006532), (-0.006532, -0.0003937, 0.006532), (0.006532, -0.02427, -0.006532), (0.006532, -0.02427, 0.006532), (0.006532, -0.0003937, -0.006532), (0.006532, -0.0003937, 0.006532), (-0.006495, -0.02391, -0.006532), (-0.006495, -0.02391, 0.006532), (0.02496, -0.02311, -0.007328), (0.02496, -0.02311, 0.007328), (-0.006495, -0.03697, -0.006532), (-0.006495, -0.03697, 0.006532), (0.02496, -0.03777, -0.007328), (0.02496, -0.03777, 0.007328), (0.03361, -0.01914, -0.0113), (0.03361, -0.01914, 0.0113), (0.03361, -0.04174, -0.0113), (0.03361, -0.04174, 0.0113), (0.1182, -0.01914, -0.0113), (0.1182, -0.01914, 0.0113), (0.1182, -0.04174, -0.0113), (0.1182, -0.04174, 0.0113)], [], [(0, 1, 3, 2), (2, 3, 7, 6), (6, 7, 5, 4), (4, 5, 1, 0), (2, 6, 4, 0), (7, 3, 1, 5), (8, 9, 11, 10), (10, 11, 15, 14), (14, 15, 13, 12), (12, 13, 9, 8), (10, 14, 12, 8), (15, 11, 9, 13), (16, 17, 19, 18), (19, 23, 27, 25), (22, 23, 21, 20), (20, 21, 17, 16), (18, 22, 20, 16), (23, 19, 17, 21), (25, 27, 31, 29), (18, 19, 25, 24), (23, 22, 26, 27), (22, 18, 24, 26), (28, 29, 31, 30), (24, 25, 29, 28), (27, 26, 30, 31), (26, 24, 28, 30)])
me_cube_007.polygons.foreach_set('use_smooth', [True] * 26)
_uv = me_cube_007.uv_layers.new(name='UVMap')
_uv.uv.foreach_set('vector', [0.375, 0.0, 0.625, 0.0, 0.625, 0.25, 0.375, 0.25, 0.375, 0.25, 0.625, 0.25, 0.625, 0.5, 0.375, 0.5, 0.375, 0.5, 0.625, 0.5, 0.625, 0.75, 0.375, 0.75, 0.375, 0.75, 0.625, 0.75, 0.625, 1.0, 0.375, 1.0, 0.125, 0.5, 0.375, 0.5, 0.375, 0.75, 0.125, 0.75, 0.625, 0.5, 0.875, 0.5, 0.875, 0.75, 0.625, 0.75, 0.375, 0.0, 0.625, 0.0, 0.625, 0.25, 0.375, 0.25, 0.375, 0.25, 0.625, 0.25, 0.625, 0.5, 0.375, 0.5, 0.375, 0.5, 0.625, 0.5, 0.625, 0.75, 0.375, 0.75, 0.375, 0.75, 0.625, 0.75, 0.625, 1.0, 0.375, 1.0, 0.125, 0.5, 0.375, 0.5, 0.375, 0.75, 0.125, 0.75, 0.625, 0.5, 0.875, 0.5, 0.875, 0.75, 0.625, 0.75, 0.375, 0.0, 0.625, 0.0, 0.625, 0.25, 0.375, 0.25, 0.875, 0.5, 0.625, 0.5, 0.625, 0.5, 0.875, 0.5, 0.375, 0.5, 0.625, 0.5, 0.625, 0.75, 0.375, 0.75, 0.375, 0.75, 0.625, 0.75, 0.625, 1.0, 0.375, 1.0, 0.125, 0.5, 0.375, 0.5, 0.375, 0.75, 0.125, 0.75, 0.625, 0.5, 0.875, 0.5, 0.875, 0.75, 0.625, 0.75, 0.875, 0.5, 0.625, 0.5, 0.625, 0.5, 0.875, 0.5, 0.375, 0.25, 0.625, 0.25, 0.625, 0.25, 0.375, 0.25, 0.625, 0.5, 0.375, 0.5, 0.375, 0.5, 0.625, 0.5, 0.375, 0.5, 0.125, 0.5, 0.125, 0.5, 0.375, 0.5, 0.375, 0.25, 0.625, 0.25, 0.625, 0.5, 0.375, 0.5, 0.375, 0.25, 0.625, 0.25, 0.625, 0.25, 0.375, 0.25, 0.625, 0.5, 0.375, 0.5, 0.375, 0.5, 0.625, 0.5, 0.375, 0.5, 0.125, 0.5, 0.125, 0.5, 0.375, 0.5])
me_cube_007.update()
me_cube = bpy.data.meshes.new('Cube')
me_cube.from_pydata([(-0.25, -0.25, 1.192e-07), (-0.25, -0.25, 1.8), (-0.25, 0.25, 1.192e-07), (-0.25, 0.25, 1.8), (0.25, -0.25, 1.192e-07), (0.25, -0.25, 1.8), (0.25, 0.25, 1.192e-07), (0.25, 0.25, 1.8)], [], [(0, 1, 3, 2), (2, 3, 7, 6), (6, 7, 5, 4), (4, 5, 1, 0), (2, 6, 4, 0), (7, 3, 1, 5)])
_uv = me_cube.uv_layers.new(name='UVMap')
_uv.uv.foreach_set('vector', [0.375, 0.0, 0.625, 0.0, 0.625, 0.25, 0.375, 0.25, 0.375, 0.25, 0.625, 0.25, 0.625, 0.5, 0.375, 0.5, 0.375, 0.5, 0.625, 0.5, 0.625, 0.75, 0.375, 0.75, 0.375, 0.75, 0.625, 0.75, 0.625, 1.0, 0.375, 1.0, 0.125, 0.5, 0.375, 0.5, 0.375, 0.75, 0.125, 0.75, 0.625, 0.5, 0.875, 0.5, 0.875, 0.75, 0.625, 0.75])
me_cube.update()

# ---- objects
ob_bowl = bpy.data.objects.new('bowl', me_cube_001)
ob_pipe = bpy.data.objects.new('pipe', me_cylinder)
ob_tank = bpy.data.objects.new('tank', me_cube_002)
ob_seat = bpy.data.objects.new('seat', me_cube_004)
ob_hinge = bpy.data.objects.new('hinge', me_cube_005)
ob_lid = bpy.data.objects.new('lid', me_cube_006)
ob_handle = bpy.data.objects.new('handle', me_cube_007)
ob_scale = bpy.data.objects.new('_scale', me_cube)

# ---- transforms, parenting, visibility, modifiers, constraints
ob_bowl.location = (0.0, 0.0, 0.0)
ob_bowl.scale = (0.1695, 0.1695, 0.1695)
ob_pipe.location = (3.309e-24, 2.98e-08, 1.49e-08)
ob_pipe.scale = (0.1695, 0.1695, 0.1695)
ob_tank.location = (1.332e-16, 0.4301, 0.5781)
ob_tank.scale = (0.1695, 0.1695, 0.1695)
ob_seat.location = (0.001083, 0.2429, 0.4135)
ob_hinge.location = (0.001083, 0.2429, 0.4135)
ob_lid.location = (0.001083, 0.2429, 0.4135)
ob_handle.location = (0.1668, 0.2652, 0.65)
ob_scale.location = (-0.8962, 0.0, 0.0)

# ---- collection membership
col_collection.objects.link(ob_bowl)
col_collection.objects.link(ob_pipe)
col_collection.objects.link(ob_tank)
col_collection.objects.link(ob_seat)
col_collection.objects.link(ob_hinge)
col_collection.objects.link(ob_lid)
col_collection.objects.link(ob_handle)
col_collection.objects.link(ob_scale)

# ---- scene / render settings (as saved in the file)
scene.frame_start = 1; scene.frame_end = 250; scene.frame_set(1)
scene.render.engine = 'BLENDER_EEVEE_NEXT'
scene.cycles.sampling_pattern = 'TABULATED_SOBOL'
scene.cycles.use_light_tree = False
scene.view_settings.view_transform = 'Filmic'
bpy.context.view_layer.update()

# ---- added for rendering (the .blend has no active camera and no usable light): camera, sun
cam_auto = bpy.data.cameras.new('AutoCamera')
cam_auto.lens = 50.0
cam_auto.sensor_width = 36.0
cam_auto.clip_end = 1000.0
ob_auto_camera = bpy.data.objects.new('AutoCamera', cam_auto)
scene.collection.objects.link(ob_auto_camera)
ob_auto_camera.location = (1.8065, -2.59059, 2.68971)
ob_auto_camera.rotation_euler = (1.09748, -7.21219e-08, 0.694738)
scene.camera = ob_auto_camera
light_auto_sun = bpy.data.lights.new('AutoSun', 'SUN')
light_auto_sun.energy = 3.0
light_auto_sun.angle = 0.0523599
ob_auto_sun = bpy.data.objects.new('AutoSun', light_auto_sun)
scene.collection.objects.link(ob_auto_sun)
ob_auto_sun.rotation_euler = (0.872665, 0.174533, 0.523599)
bpy.context.view_layer.update()

